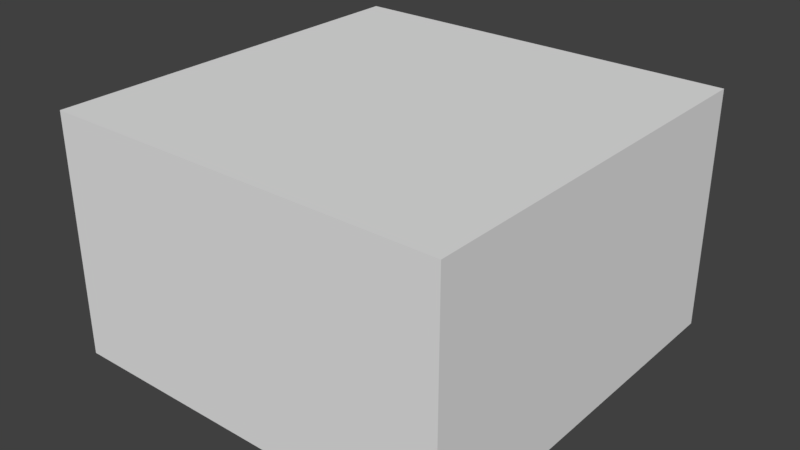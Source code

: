 # Source: SeeThroughBox.blend  (saved by Blender 2.79.0; exported with 4.5.12 LTS)
import bpy
from mathutils import Matrix  # noqa: F401  (used for matrix-valued properties, if any)

bpy.ops.wm.read_factory_settings(use_empty=True)
scene = bpy.context.scene
scene.name = 'Scene'

# ---- collections
col_collection_1 = bpy.data.collections.new('Collection 1'); scene.collection.children.link(col_collection_1)

# ---- materials (node trees are filled in below, after node groups)
mat_material = bpy.data.materials.new('Material')
mat_material.alpha_threshold = 0.0
mat_material.use_transparent_shadow = False
mat_material.roughness = 0.5
mat_material.line_color = (0.0, 0.0, 0.0, 1.0)

# ---- material node trees

# ---- world
world_world = bpy.data.worlds.new('World'); scene.world = world_world
world_world.color = (0.05088, 0.05088, 0.05088)
world_world.use_sun_shadow = False
world_world.sun_shadow_jitter_overblur = 0.0
world_world.cycles.sampling_method = 'MANUAL'

# ---- meshes
me_cube = bpy.data.meshes.new('Cube')
me_cube.from_pydata([(5.0, 5.0, 0.0), (5.0, -5.0, 0.0), (-5.0, -5.0, 0.0), (-5.0, 5.0, 0.0), (5.0, 5.0, 6.0), (5.0, -5.0, 6.0), (-5.0, -5.0, 6.0), (-5.0, 5.0, 6.0)], [], [(0, 3, 2, 1), (4, 5, 6, 7), (0, 1, 5, 4), (1, 2, 6, 5), (2, 3, 7, 6), (4, 7, 3, 0)])
_uv = me_cube.uv_layers.new(name='UVMap')
_uv.uv.foreach_set('vector', [0.9999, 0.0001001, 0.9999, 0.9999, 9.998e-05, 0.9999, 0.0001003, 9.998e-05, 0.9999, 9.998e-05, 0.9999, 0.9999, 0.0001002, 0.9999, 9.998e-05, 0.0001002, 0.0, 0.0, 1.0, 0.0, 1.0, 0.6016, 0.0, 0.6016, 7.745e-05, 0.9999, 7.745e-05, 7.753e-05, 0.6, 7.745e-05, 0.6, 0.9999, 0.0, 0.0, 1.0, 0.0, 1.0, 0.6016, 0.0, 0.6016, 7.745e-05, 7.76e-05, 0.9999, 7.745e-05, 0.9999, 0.6, 7.807e-05, 0.6])
me_cube.materials.append(mat_material)
me_cube.use_remesh_preserve_volume = False
me_cube.use_remesh_preserve_attributes = False
me_cube.use_mirror_vertex_groups = False
me_cube.update()

# ---- objects
ob_cube = bpy.data.objects.new('Cube', me_cube)

# ---- transforms, parenting, visibility, modifiers, constraints
ob_cube.location = (0.0, 0.0, 0.0)
ob_cube.lock_rotations_4d = False
ob_cube.empty_display_type = 'ARROWS'
ob_cube.lineart.crease_threshold = 0.0

# ---- collection membership
col_collection_1.objects.link(ob_cube)

# ---- scene / render settings (as saved in the file)
scene.frame_start = 1; scene.frame_end = 250; scene.frame_set(1)
scene.render.engine = 'BLENDER_EEVEE_NEXT'
scene.render.resolution_percentage = 50
scene.render.dither_intensity = 0.0
scene.cycles.use_denoising = False
scene.cycles.samples = 128
scene.cycles.sampling_pattern = 'TABULATED_SOBOL'
scene.cycles.use_adaptive_sampling = False
scene.cycles.use_light_tree = False
scene.cycles.blur_glossy = 0.0
scene.cycles.sample_clamp_indirect = 0.0
scene.view_settings.view_transform = 'Standard'
bpy.context.view_layer.update()

# ---- added for rendering (the .blend has no active camera and no usable light): camera, sun
cam_auto = bpy.data.cameras.new('AutoCamera')
cam_auto.lens = 50.0
cam_auto.sensor_width = 36.0
cam_auto.clip_end = 1000.0
ob_auto_camera = bpy.data.objects.new('AutoCamera', cam_auto)
scene.collection.objects.link(ob_auto_camera)
ob_auto_camera.location = (14.2136, -17.0563, 14.3709)
ob_auto_camera.rotation_euler = (1.09748, -7.21219e-08, 0.694738)
scene.camera = ob_auto_camera
light_auto_sun = bpy.data.lights.new('AutoSun', 'SUN')
light_auto_sun.energy = 3.0
light_auto_sun.angle = 0.0523599
ob_auto_sun = bpy.data.objects.new('AutoSun', light_auto_sun)
scene.collection.objects.link(ob_auto_sun)
ob_auto_sun.rotation_euler = (0.872665, 0.174533, 0.523599)
bpy.context.view_layer.update()

